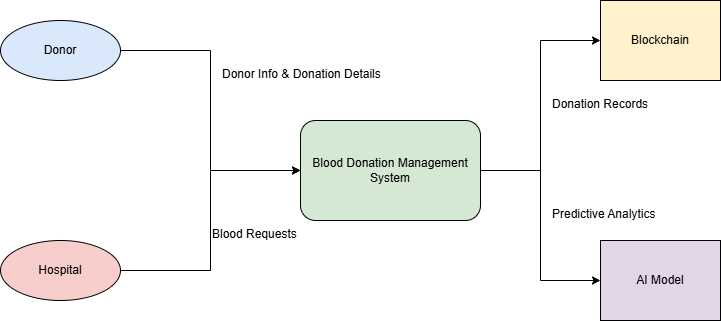

The diagram above was exported from draw.io. Its source (the exported page's mxGraphModel, read from the mxfile embedded in the PNG):
<mxGraphModel dx="1042" dy="565" grid="1" gridSize="10" guides="1" tooltips="1" connect="1" arrows="1" fold="1" page="1" pageScale="1" pageWidth="850" pageHeight="1100" math="0" shadow="0">
  <root>
    <mxCell id="0" />
    <mxCell id="1" parent="0" />
    <mxCell id="lWnY9KnKs5GL2YMoOsdB-1" value="Donor" style="ellipse;whiteSpace=wrap;html=1;strokeColor=#000000;fillColor=#dae8fc;" vertex="1" parent="1">
      <mxGeometry x="100" y="100" width="120" height="60" as="geometry" />
    </mxCell>
    <mxCell id="lWnY9KnKs5GL2YMoOsdB-2" value="Hospital" style="ellipse;whiteSpace=wrap;html=1;strokeColor=#000000;fillColor=#f8cecc;" vertex="1" parent="1">
      <mxGeometry x="100" y="320" width="120" height="60" as="geometry" />
    </mxCell>
    <mxCell id="lWnY9KnKs5GL2YMoOsdB-3" value="Blood Donation Management System" style="rounded=1;whiteSpace=wrap;html=1;strokeColor=#000000;fillColor=#d5e8d4;" vertex="1" parent="1">
      <mxGeometry x="400" y="200" width="180" height="100" as="geometry" />
    </mxCell>
    <mxCell id="lWnY9KnKs5GL2YMoOsdB-4" value="Blockchain" style="shape=database;whiteSpace=wrap;html=1;strokeColor=#000000;fillColor=#fff2cc;" vertex="1" parent="1">
      <mxGeometry x="700" y="80" width="120" height="80" as="geometry" />
    </mxCell>
    <mxCell id="lWnY9KnKs5GL2YMoOsdB-5" value="AI Model" style="shape=database;whiteSpace=wrap;html=1;strokeColor=#000000;fillColor=#e1d5e7;" vertex="1" parent="1">
      <mxGeometry x="700" y="320" width="120" height="80" as="geometry" />
    </mxCell>
    <mxCell id="lWnY9KnKs5GL2YMoOsdB-6" style="edgeStyle=elbowEdgeStyle;rounded=0;orthogonal=0;jettySize=auto;html=1;strokeColor=#000000;" edge="1" parent="1" source="lWnY9KnKs5GL2YMoOsdB-1" target="lWnY9KnKs5GL2YMoOsdB-3">
      <mxGeometry relative="1" as="geometry" />
    </mxCell>
    <mxCell id="lWnY9KnKs5GL2YMoOsdB-7" value="Donor Info &amp; Donation Details" style="text;html=1;" vertex="1" connectable="0" parent="lWnY9KnKs5GL2YMoOsdB-6">
      <mxGeometry width="80" height="40" relative="1" as="geometry">
        <mxPoint x="10" y="-50" as="offset" />
      </mxGeometry>
    </mxCell>
    <mxCell id="lWnY9KnKs5GL2YMoOsdB-8" style="edgeStyle=elbowEdgeStyle;rounded=0;orthogonal=0;jettySize=auto;html=1;strokeColor=#000000;" edge="1" parent="1" source="lWnY9KnKs5GL2YMoOsdB-2" target="lWnY9KnKs5GL2YMoOsdB-3">
      <mxGeometry relative="1" as="geometry" />
    </mxCell>
    <mxCell id="lWnY9KnKs5GL2YMoOsdB-9" value="Blood Requests" style="text;html=1;" vertex="1" connectable="0" parent="lWnY9KnKs5GL2YMoOsdB-8">
      <mxGeometry width="80" height="40" relative="1" as="geometry" />
    </mxCell>
    <mxCell id="lWnY9KnKs5GL2YMoOsdB-10" style="edgeStyle=elbowEdgeStyle;rounded=0;orthogonal=0;jettySize=auto;html=1;strokeColor=#000000;" edge="1" parent="1" source="lWnY9KnKs5GL2YMoOsdB-3" target="lWnY9KnKs5GL2YMoOsdB-4">
      <mxGeometry relative="1" as="geometry" />
    </mxCell>
    <mxCell id="lWnY9KnKs5GL2YMoOsdB-11" value="Donation Records" style="text;html=1;" vertex="1" connectable="0" parent="lWnY9KnKs5GL2YMoOsdB-10">
      <mxGeometry width="80" height="40" relative="1" as="geometry">
        <mxPoint x="10" y="-15" as="offset" />
      </mxGeometry>
    </mxCell>
    <mxCell id="lWnY9KnKs5GL2YMoOsdB-12" style="edgeStyle=elbowEdgeStyle;rounded=0;orthogonal=0;jettySize=auto;html=1;strokeColor=#000000;" edge="1" parent="1" source="lWnY9KnKs5GL2YMoOsdB-3" target="lWnY9KnKs5GL2YMoOsdB-5">
      <mxGeometry relative="1" as="geometry" />
    </mxCell>
    <mxCell id="lWnY9KnKs5GL2YMoOsdB-13" value="Predictive Analytics" style="text;html=1;" vertex="1" connectable="0" parent="lWnY9KnKs5GL2YMoOsdB-12">
      <mxGeometry width="80" height="40" relative="1" as="geometry">
        <mxPoint x="10" y="-25" as="offset" />
      </mxGeometry>
    </mxCell>
  </root>
</mxGraphModel>